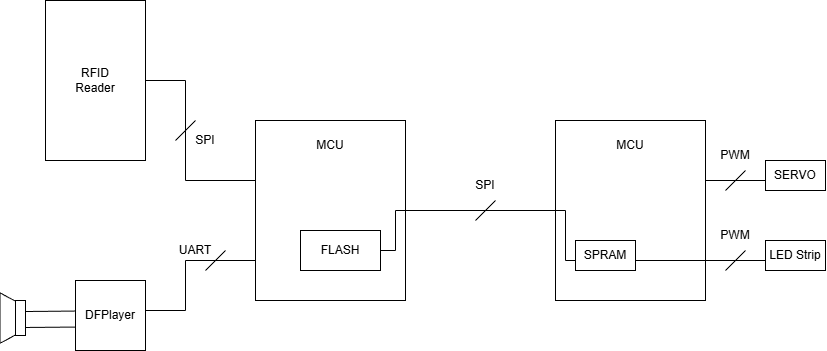

The diagram above was exported from draw.io. Its source (the exported page's mxGraphModel, read from the mxfile embedded in the PNG):
<mxGraphModel dx="1772" dy="1275" grid="1" gridSize="10" guides="1" tooltips="1" connect="1" arrows="1" fold="1" page="1" pageScale="1" pageWidth="850" pageHeight="1100" math="0" shadow="0">
  <root>
    <mxCell id="0" />
    <mxCell id="1" parent="0" />
    <mxCell id="uqtaUyIi3lhW1o7tYOOq-40" edge="1" parent="1" style="endArrow=none;html=1;rounded=0;exitX=0.033;exitY=0.317;exitDx=0;exitDy=0;exitPerimeter=0;" value="">
      <mxGeometry height="50" relative="1" width="50" as="geometry">
        <mxPoint x="-113" y="527" as="sourcePoint" />
        <mxPoint x="7" y="526" as="targetPoint" />
      </mxGeometry>
    </mxCell>
    <mxCell id="uqtaUyIi3lhW1o7tYOOq-39" edge="1" parent="1" source="uqtaUyIi3lhW1o7tYOOq-36" style="endArrow=none;html=1;rounded=0;exitX=0.033;exitY=0.317;exitDx=0;exitDy=0;exitPerimeter=0;" value="">
      <mxGeometry height="50" relative="1" width="50" as="geometry">
        <mxPoint x="-50" y="560" as="sourcePoint" />
        <mxPoint y="510" as="targetPoint" />
      </mxGeometry>
    </mxCell>
    <mxCell id="uqtaUyIi3lhW1o7tYOOq-37" parent="1" style="shape=trapezoid;perimeter=trapezoidPerimeter;whiteSpace=wrap;html=1;fixedSize=1;rotation=90;size=10.36999999999989;" value="" vertex="1">
      <mxGeometry height="19.25" width="50.45" x="-151.09" y="507.96000000000004" as="geometry" />
    </mxCell>
    <mxCell id="uqtaUyIi3lhW1o7tYOOq-29" edge="1" parent="1" style="endArrow=none;html=1;rounded=0;entryX=0.267;entryY=0.333;entryDx=0;entryDy=0;entryPerimeter=0;" target="uqtaUyIi3lhW1o7tYOOq-2" value="">
      <mxGeometry height="50" relative="1" width="50" as="geometry">
        <mxPoint x="50" y="380" as="sourcePoint" />
        <mxPoint x="100" y="330" as="targetPoint" />
      </mxGeometry>
    </mxCell>
    <mxCell id="uqtaUyIi3lhW1o7tYOOq-12" parent="1" style="rounded=0;whiteSpace=wrap;html=1;" value="" vertex="1">
      <mxGeometry height="180" width="150" x="420" y="320" as="geometry" />
    </mxCell>
    <mxCell id="uqtaUyIi3lhW1o7tYOOq-16" edge="1" parent="1" style="endArrow=none;html=1;rounded=0;entryX=0.5;entryY=0.667;entryDx=0;entryDy=0;entryPerimeter=0;" target="uqtaUyIi3lhW1o7tYOOq-14" value="">
      <mxGeometry height="50" relative="1" width="50" as="geometry">
        <mxPoint x="430" y="460" as="sourcePoint" />
        <mxPoint x="480" y="410" as="targetPoint" />
      </mxGeometry>
    </mxCell>
    <mxCell id="uqtaUyIi3lhW1o7tYOOq-13" parent="1" style="text;html=1;whiteSpace=wrap;strokeColor=none;fillColor=none;align=center;verticalAlign=middle;rounded=0;" value="MCU" vertex="1">
      <mxGeometry height="30" width="60" x="465" y="330" as="geometry" />
    </mxCell>
    <mxCell id="uqtaUyIi3lhW1o7tYOOq-2" parent="1" style="rounded=0;whiteSpace=wrap;html=1;" value="" vertex="1">
      <mxGeometry height="180" width="150" x="120" y="320" as="geometry" />
    </mxCell>
    <mxCell id="uqtaUyIi3lhW1o7tYOOq-3" parent="1" style="text;html=1;whiteSpace=wrap;strokeColor=none;fillColor=none;align=center;verticalAlign=middle;rounded=0;" value="MCU" vertex="1">
      <mxGeometry height="30" width="60" x="165" y="330" as="geometry" />
    </mxCell>
    <mxCell id="uqtaUyIi3lhW1o7tYOOq-5" parent="1" style="rounded=0;whiteSpace=wrap;html=1;" value="FLASH" vertex="1">
      <mxGeometry height="40" width="80" x="165" y="430" as="geometry" />
    </mxCell>
    <mxCell id="uqtaUyIi3lhW1o7tYOOq-6" edge="1" parent="1" source="uqtaUyIi3lhW1o7tYOOq-5" style="endArrow=none;html=1;rounded=0;exitX=1;exitY=0.5;exitDx=0;exitDy=0;entryX=0.933;entryY=0.722;entryDx=0;entryDy=0;entryPerimeter=0;" target="uqtaUyIi3lhW1o7tYOOq-2" value="">
      <mxGeometry height="50" relative="1" width="50" as="geometry">
        <mxPoint x="340" y="520" as="sourcePoint" />
        <mxPoint x="390" y="470" as="targetPoint" />
      </mxGeometry>
    </mxCell>
    <mxCell id="uqtaUyIi3lhW1o7tYOOq-7" edge="1" parent="1" style="endArrow=none;html=1;rounded=0;entryX=0.933;entryY=0.5;entryDx=0;entryDy=0;entryPerimeter=0;" target="uqtaUyIi3lhW1o7tYOOq-2" value="">
      <mxGeometry height="50" relative="1" width="50" as="geometry">
        <mxPoint x="260" y="450" as="sourcePoint" />
        <mxPoint x="310" y="400" as="targetPoint" />
      </mxGeometry>
    </mxCell>
    <mxCell id="uqtaUyIi3lhW1o7tYOOq-8" edge="1" parent="1" style="endArrow=none;html=1;rounded=0;" value="">
      <mxGeometry height="50" relative="1" width="50" as="geometry">
        <mxPoint x="260" y="410" as="sourcePoint" />
        <mxPoint x="430" y="410" as="targetPoint" />
      </mxGeometry>
    </mxCell>
    <mxCell id="uqtaUyIi3lhW1o7tYOOq-10" edge="1" parent="1" style="endArrow=none;html=1;rounded=0;" value="">
      <mxGeometry height="50" relative="1" width="50" as="geometry">
        <mxPoint x="340" y="420" as="sourcePoint" />
        <mxPoint x="360" y="400" as="targetPoint" />
      </mxGeometry>
    </mxCell>
    <mxCell id="uqtaUyIi3lhW1o7tYOOq-11" parent="1" style="text;html=1;whiteSpace=wrap;strokeColor=none;fillColor=none;align=center;verticalAlign=middle;rounded=0;" value="SPI" vertex="1">
      <mxGeometry height="30" width="60" x="320" y="370" as="geometry" />
    </mxCell>
    <mxCell id="uqtaUyIi3lhW1o7tYOOq-14" parent="1" style="rounded=0;whiteSpace=wrap;html=1;" value="SPRAM" vertex="1">
      <mxGeometry height="30" width="60" x="440" y="440" as="geometry" />
    </mxCell>
    <mxCell id="uqtaUyIi3lhW1o7tYOOq-15" edge="1" parent="1" source="uqtaUyIi3lhW1o7tYOOq-12" style="endArrow=none;html=1;rounded=0;entryX=0.067;entryY=0.5;entryDx=0;entryDy=0;entryPerimeter=0;exitX=0.067;exitY=0.778;exitDx=0;exitDy=0;exitPerimeter=0;" target="uqtaUyIi3lhW1o7tYOOq-12" value="">
      <mxGeometry height="50" relative="1" width="50" as="geometry">
        <mxPoint x="400" y="450" as="sourcePoint" />
        <mxPoint x="450" y="400" as="targetPoint" />
      </mxGeometry>
    </mxCell>
    <mxCell id="uqtaUyIi3lhW1o7tYOOq-17" edge="1" parent="1" style="endArrow=none;html=1;rounded=0;" value="">
      <mxGeometry height="50" relative="1" width="50" as="geometry">
        <mxPoint x="500" y="460" as="sourcePoint" />
        <mxPoint x="640" y="460" as="targetPoint" />
      </mxGeometry>
    </mxCell>
    <mxCell id="uqtaUyIi3lhW1o7tYOOq-18" parent="1" style="rounded=0;whiteSpace=wrap;html=1;" value="LED Strip" vertex="1">
      <mxGeometry height="30" width="60" x="630" y="440" as="geometry" />
    </mxCell>
    <mxCell id="uqtaUyIi3lhW1o7tYOOq-19" edge="1" parent="1" style="endArrow=none;html=1;rounded=0;" value="">
      <mxGeometry height="50" relative="1" width="50" as="geometry">
        <mxPoint x="590" y="470" as="sourcePoint" />
        <mxPoint x="610" y="450" as="targetPoint" />
      </mxGeometry>
    </mxCell>
    <mxCell id="uqtaUyIi3lhW1o7tYOOq-20" parent="1" style="text;html=1;whiteSpace=wrap;strokeColor=none;fillColor=none;align=center;verticalAlign=middle;rounded=0;" value="PWM" vertex="1">
      <mxGeometry height="30" width="60" x="570" y="420" as="geometry" />
    </mxCell>
    <mxCell id="uqtaUyIi3lhW1o7tYOOq-21" edge="1" parent="1" style="endArrow=none;html=1;rounded=0;" value="">
      <mxGeometry height="50" relative="1" width="50" as="geometry">
        <mxPoint x="570" y="380" as="sourcePoint" />
        <mxPoint x="630" y="380" as="targetPoint" />
      </mxGeometry>
    </mxCell>
    <mxCell id="uqtaUyIi3lhW1o7tYOOq-23" edge="1" parent="1" style="endArrow=none;html=1;rounded=0;" value="">
      <mxGeometry height="50" relative="1" width="50" as="geometry">
        <mxPoint x="590" y="390" as="sourcePoint" />
        <mxPoint x="610" y="370" as="targetPoint" />
      </mxGeometry>
    </mxCell>
    <mxCell id="uqtaUyIi3lhW1o7tYOOq-24" parent="1" style="text;html=1;whiteSpace=wrap;strokeColor=none;fillColor=none;align=center;verticalAlign=middle;rounded=0;" value="PWM" vertex="1">
      <mxGeometry height="30" width="60" x="570" y="340" as="geometry" />
    </mxCell>
    <mxCell id="uqtaUyIi3lhW1o7tYOOq-25" parent="1" style="rounded=0;whiteSpace=wrap;html=1;" value="SERVO" vertex="1">
      <mxGeometry height="30" width="60" x="630" y="360" as="geometry" />
    </mxCell>
    <mxCell id="uqtaUyIi3lhW1o7tYOOq-26" parent="1" style="rounded=0;whiteSpace=wrap;html=1;" value="RFID&lt;div&gt;Reader&lt;/div&gt;" vertex="1">
      <mxGeometry height="160" width="100" x="-90" y="200" as="geometry" />
    </mxCell>
    <mxCell id="uqtaUyIi3lhW1o7tYOOq-27" edge="1" parent="1" style="endArrow=none;html=1;rounded=0;" value="">
      <mxGeometry height="50" relative="1" width="50" as="geometry">
        <mxPoint x="10" y="280" as="sourcePoint" />
        <mxPoint x="50" y="280" as="targetPoint" />
      </mxGeometry>
    </mxCell>
    <mxCell id="uqtaUyIi3lhW1o7tYOOq-28" edge="1" parent="1" style="endArrow=none;html=1;rounded=0;" value="">
      <mxGeometry height="50" relative="1" width="50" as="geometry">
        <mxPoint x="50" y="380" as="sourcePoint" />
        <mxPoint x="50" y="280" as="targetPoint" />
      </mxGeometry>
    </mxCell>
    <mxCell id="uqtaUyIi3lhW1o7tYOOq-30" edge="1" parent="1" style="endArrow=none;html=1;rounded=0;" value="">
      <mxGeometry height="50" relative="1" width="50" as="geometry">
        <mxPoint x="40" y="340" as="sourcePoint" />
        <mxPoint x="60" y="320" as="targetPoint" />
      </mxGeometry>
    </mxCell>
    <mxCell id="uqtaUyIi3lhW1o7tYOOq-31" parent="1" style="text;html=1;whiteSpace=wrap;strokeColor=none;fillColor=none;align=center;verticalAlign=middle;rounded=0;" value="SPI" vertex="1">
      <mxGeometry height="20" width="40" x="50" y="330" as="geometry" />
    </mxCell>
    <mxCell id="uqtaUyIi3lhW1o7tYOOq-32" edge="1" parent="1" style="endArrow=none;html=1;rounded=0;" value="">
      <mxGeometry height="50" relative="1" width="50" as="geometry">
        <mxPoint x="50" y="460" as="sourcePoint" />
        <mxPoint x="120" y="460" as="targetPoint" />
      </mxGeometry>
    </mxCell>
    <mxCell id="uqtaUyIi3lhW1o7tYOOq-33" edge="1" parent="1" style="endArrow=none;html=1;rounded=0;" value="">
      <mxGeometry height="50" relative="1" width="50" as="geometry">
        <mxPoint x="50" y="510" as="sourcePoint" />
        <mxPoint x="50" y="460" as="targetPoint" />
      </mxGeometry>
    </mxCell>
    <mxCell id="uqtaUyIi3lhW1o7tYOOq-34" edge="1" parent="1" style="endArrow=none;html=1;rounded=0;entryX=0.267;entryY=0.333;entryDx=0;entryDy=0;entryPerimeter=0;" value="">
      <mxGeometry height="50" relative="1" width="50" as="geometry">
        <mxPoint y="510" as="sourcePoint" />
        <mxPoint x="50" y="510" as="targetPoint" />
      </mxGeometry>
    </mxCell>
    <mxCell id="uqtaUyIi3lhW1o7tYOOq-35" parent="1" style="rounded=0;whiteSpace=wrap;html=1;" value="DFPlayer" vertex="1">
      <mxGeometry height="70" width="70" x="-60" y="480" as="geometry" />
    </mxCell>
    <mxCell id="uqtaUyIi3lhW1o7tYOOq-36" parent="1" style="rounded=0;whiteSpace=wrap;html=1;" value="" vertex="1">
      <mxGeometry height="35" width="10" x="-120" y="500" as="geometry" />
    </mxCell>
    <mxCell id="uqtaUyIi3lhW1o7tYOOq-41" edge="1" parent="1" style="endArrow=none;html=1;rounded=0;" value="">
      <mxGeometry height="50" relative="1" width="50" as="geometry">
        <mxPoint x="70" y="470" as="sourcePoint" />
        <mxPoint x="90" y="450" as="targetPoint" />
      </mxGeometry>
    </mxCell>
    <mxCell id="uqtaUyIi3lhW1o7tYOOq-42" parent="1" style="text;html=1;whiteSpace=wrap;strokeColor=none;fillColor=none;align=center;verticalAlign=middle;rounded=0;" value="UART" vertex="1">
      <mxGeometry height="20" width="40" x="40" y="440" as="geometry" />
    </mxCell>
  </root>
</mxGraphModel>